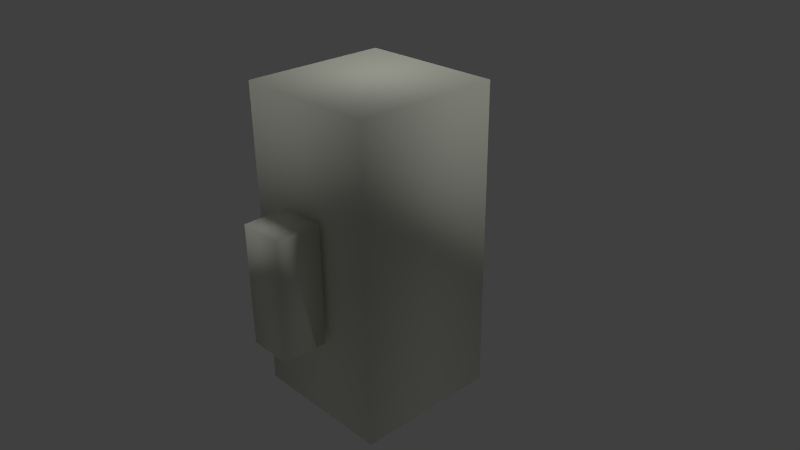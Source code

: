 # Source: character.blend  (saved by Blender 2.70.0; exported with 4.5.12 LTS)
import bpy
from mathutils import Matrix  # noqa: F401  (used for matrix-valued properties, if any)

bpy.ops.wm.read_factory_settings(use_empty=True)
scene = bpy.context.scene
scene.name = 'Scene'

# ---- collections
col_collection_1 = bpy.data.collections.new('Collection 1'); scene.collection.children.link(col_collection_1)

# ---- materials (node trees are filled in below, after node groups)
mat_default = bpy.data.materials.new('default')
mat_default.alpha_threshold = 0.0
mat_default.use_transparent_shadow = False
mat_default.diffuse_color = (0.7899, 0.8133, 0.694, 1.0)
mat_default.specular_color = (0.0, 0.0, 0.0)
mat_default.roughness = 0.5
mat_default.specular_intensity = 1.0
mat_default.line_color = (0.0, 0.0, 0.0, 1.0)

# ---- material node trees

# ---- world
world_world = bpy.data.worlds.new('World'); scene.world = world_world
world_world.color = (0.05088, 0.05088, 0.05088)
world_world.use_sun_shadow = False
world_world.sun_shadow_jitter_overblur = 0.0
world_world.cycles.sampling_method = 'MANUAL'
world_world.cycles.sample_map_resolution = 256

# ---- cameras
cam_camera = bpy.data.cameras.new('Camera')
cam_camera.clip_end = 100.0
cam_camera.lens = 35.0
cam_camera.sensor_width = 32.0
cam_camera.sensor_height = 18.0
cam_camera.ortho_scale = 7.314
cam_camera.dof.focus_distance = 0.0
cam_camera.dof.aperture_fstop = 128.0

# ---- lights
light_sun = bpy.data.lights.new('Sun', 'SUN')
light_sun.transmission_factor = 0.0
light_sun.angle = 0.1993
light_sun.energy = 1.0
light_sun.shadow_buffer_clip_start = 0.5
light_sun.shadow_soft_size = 0.1
light_sun.shadow_cascade_max_distance = 1000.0
light_sun.cycles.use_multiple_importance_sampling = False
light_lamp = bpy.data.lights.new('Lamp', 'POINT')
light_lamp.transmission_factor = 0.0
light_lamp.cutoff_distance = 30.0
light_lamp.energy = 100.0
light_lamp.shadow_buffer_clip_start = 1.001
light_lamp.shadow_soft_size = 0.1
light_lamp.shadow_maximum_resolution = 0.006
light_lamp.use_absolute_resolution = True
light_lamp.cycles.use_multiple_importance_sampling = False

# ---- meshes
me_cube1_default = bpy.data.meshes.new('Cube1_default')
me_cube1_default.from_pydata([(-1.0, -1.924, -1.0), (1.0, -1.924, -1.0), (1.0, -1.924, 1.0), (-1.0, -1.924, 1.0), (-1.0, 2.313, 1.0), (-1.0, 2.313, -1.0), (1.0, 2.313, 1.0), (1.0, 2.313, -1.0), (-0.3029, -0.7094, -1.725), (0.3029, -0.7094, -1.725), (0.3029, -0.7094, -1.119), (-0.3029, -0.7094, -1.119), (-0.3029, 0.9091, -1.119), (-0.3029, 0.9091, -1.725), (0.3029, 0.9091, -1.119), (0.3029, 0.9091, -1.725), (-0.3029, -0.7094, 1.08), (0.3029, -0.7094, 1.08), (0.3029, -0.7094, 1.686), (-0.3029, -0.7094, 1.686), (-0.3029, 0.9091, 1.686), (-0.3029, 0.9091, 1.08), (0.3029, 0.9091, 1.686), (0.3029, 0.9091, 1.08)], [], [(0, 1, 2, 3), (5, 0, 3, 4), (3, 2, 6, 4), (1, 0, 5, 7), (4, 6, 7, 5), (1, 7, 6, 2), (8, 9, 10, 11), (11, 12, 13, 8), (11, 10, 14, 12), (13, 15, 9, 8), (12, 14, 15, 13), (9, 15, 14, 10), (16, 17, 18, 19), (19, 20, 21, 16), (19, 18, 22, 20), (21, 23, 17, 16), (20, 22, 23, 21), (17, 23, 22, 18)])
me_cube1_default.polygons.foreach_set('use_smooth', [True] * 18)
_uv = me_cube1_default.uv_layers.new(name='UVMap')
_uv.uv.foreach_set('vector', [0.5843, 0.4996, 0.5852, 0.6598, 0.425, 0.6606, 0.4241, 0.5004, 0.5824, 0.1602, 0.5843, 0.4996, 0.4241, 0.5004, 0.4222, 0.1611, 0.4241, 0.5004, 0.425, 0.6606, 0.08561, 0.6625, 0.08472, 0.5023, 0.5852, 0.6598, 0.5843, 0.4996, 0.9236, 0.4977, 0.9245, 0.6579, 0.4222, 0.1611, 0.4213, 0.0008892, 0.5815, -3.469e-17, 0.5824, 0.1602, 0.5852, 0.6598, 0.5871, 0.9991, 0.4268, 1.0, 0.425, 0.6606, 0.8219, 0.2196, 0.8219, 0.284, 0.7598, 0.284, 0.7598, 0.2196, 0.7598, 0.2196, 0.7598, 0.07289, 0.8219, 0.07289, 0.8219, 0.2196, 0.7598, 0.2196, 0.7598, 0.284, 0.5873, 0.284, 0.5873, 0.2196, 0.995, 0.2196, 0.995, 0.284, 0.8219, 0.284, 0.8219, 0.2196, 0.7598, 0.07289, 0.7598, 0.01419, 0.8219, 0.01377, 0.8219, 0.07289, 0.8219, 0.284, 0.8219, 0.4724, 0.7598, 0.4724, 0.7598, 0.284, 0.2405, 0.2118, 0.2405, 0.2762, 0.1784, 0.2762, 0.1784, 0.2118, 0.1784, 0.2118, 0.1784, 0.06509, 0.2405, 0.06509, 0.2405, 0.2118, 0.1784, 0.2118, 0.1784, 0.2762, 0.005818, 0.2762, 0.005818, 0.2118, 0.4135, 0.2118, 0.4135, 0.2762, 0.2405, 0.2762, 0.2405, 0.2118, 0.1784, 0.06509, 0.1784, 0.006391, 0.2405, 0.005968, 0.2405, 0.06509, 0.2405, 0.2762, 0.2405, 0.4646, 0.1784, 0.4646, 0.1784, 0.2762])
me_cube1_default.materials.append(mat_default)
me_cube1_default.use_remesh_preserve_volume = False
me_cube1_default.use_remesh_preserve_attributes = False
me_cube1_default.use_mirror_vertex_groups = False
me_cube1_default.update()

# ---- objects
ob_sun = bpy.data.objects.new('Sun', light_sun)
ob_cube1_default = bpy.data.objects.new('Cube1_default', me_cube1_default)
ob_lamp = bpy.data.objects.new('Lamp', light_lamp)
ob_camera = bpy.data.objects.new('Camera', cam_camera)

# ---- transforms, parenting, visibility, modifiers, constraints
ob_sun.location = (-2.098, 2.498, 3.238)
ob_sun.rotation_euler = (0.0, -0.3978, -1.121)
ob_sun.lineart.crease_threshold = 0.0
ob_cube1_default.location = (0.0, 0.0, 0.0)
ob_cube1_default.rotation_euler = (1.571, -0.0, 0.0)
ob_cube1_default.lineart.crease_threshold = 0.0
ob_lamp.location = (4.076, 1.005, -12.58)
ob_lamp.rotation_euler = (0.6503, 0.05522, 1.866)
ob_lamp.lock_rotations_4d = False
ob_lamp.empty_display_type = 'ARROWS'
ob_lamp.color = (0.0, 0.0, 0.0, 0.0)
ob_lamp.lineart.crease_threshold = 0.0
ob_camera.location = (7.481, -6.508, 5.344)
ob_camera.rotation_euler = (1.109, 0.01082, 0.8149)
ob_camera.lock_rotations_4d = False
ob_camera.empty_display_type = 'ARROWS'
ob_camera.color = (0.0, 0.0, 0.0, 0.0)
ob_camera.display_type = 'WIRE'
ob_camera.lineart.crease_threshold = 0.0

# ---- collection membership
col_collection_1.objects.link(ob_sun)
col_collection_1.objects.link(ob_cube1_default)
col_collection_1.objects.link(ob_lamp)
col_collection_1.objects.link(ob_camera)

# ---- scene / render settings (as saved in the file)
scene.camera = ob_camera
scene.frame_start = 1; scene.frame_end = 250; scene.frame_set(1)
scene.render.engine = 'BLENDER_EEVEE_NEXT'
scene.render.resolution_percentage = 50
scene.render.dither_intensity = 0.0
scene.cycles.use_denoising = False
scene.cycles.samples = 10
scene.cycles.sampling_pattern = 'TABULATED_SOBOL'
scene.cycles.light_sampling_threshold = 0.0
scene.cycles.use_adaptive_sampling = False
scene.cycles.use_light_tree = False
scene.cycles.blur_glossy = 0.0
scene.cycles.volume_bounces = 1
scene.cycles.pixel_filter_type = 'GAUSSIAN'
scene.cycles.sample_clamp_indirect = 0.0
scene.view_settings.view_transform = 'Standard'
bpy.context.view_layer.update()
